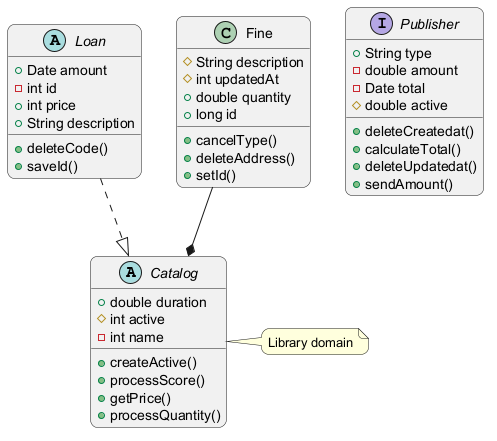

The diagram above was rendered by PlantUML. Its source (embedded in the PNG):
@startuml
skinparam backgroundColor #FFFFFF
skinparam roundCorner 15
abstract class Catalog {
  +double duration
  #int active
  -int name
  +createActive()
  +processScore()
  +getPrice()
  +processQuantity()
}
abstract class Loan {
  +Date amount
  -int id
  +int price
  +String description
  +deleteCode()
  +saveId()
}
class Fine {
  #String description
  #int updatedAt
  +double quantity
  +long id
  +cancelType()
  +deleteAddress()
  +setId()
}
interface Publisher {
  +String type
  -double amount
  -Date total
  #double active
  +deleteCreatedat()
  +calculateTotal()
  +deleteUpdatedat()
  +sendAmount()
}
Loan ..|> Catalog
Fine --* Catalog
note right of Catalog : Library domain
@enduml